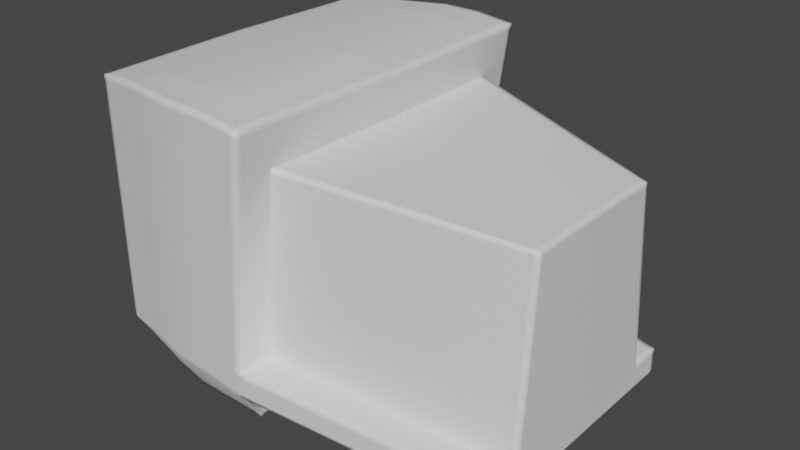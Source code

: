 # Source: robotv2.blend  (saved by Blender 3.6.11; exported with 4.5.12 LTS)
import bpy
from mathutils import Matrix  # noqa: F401  (used for matrix-valued properties, if any)

bpy.ops.wm.read_factory_settings(use_empty=True)
scene = bpy.context.scene
scene.name = 'Scene'

# ---- collections
col_collection = bpy.data.collections.new('Collection'); scene.collection.children.link(col_collection)

# ---- materials (node trees are filled in below, after node groups)
mat_plastic = bpy.data.materials.new('plastic')
mat_plastic.alpha_threshold = 0.0
mat_plastic.use_transparent_shadow = False
mat_plastic.roughness = 0.5
mat_plastic.line_color = (0.0, 0.0, 0.0, 1.0)
mat_screen = bpy.data.materials.new('screen')
mat_screen.use_transparent_shadow = False

# ---- material node trees
mat_plastic.use_nodes = True; mat_plastic.node_tree.nodes.clear()
_N = mat_plastic.node_tree.nodes; _L = mat_plastic.node_tree.links
n0 = _N.new('ShaderNodeOutputMaterial'); n0.name = 'Material Output'; n0.location = (300, 300)
n1 = _N.new('ShaderNodeBsdfPrincipled'); n1.name = 'Principled BSDF'; n1.location = (10, 300)
n1.distribution = 'GGX'
n1.subsurface_method = 'RANDOM_WALK_SKIN'
n1.inputs[3].default_value = 1.45
n1.inputs[27].default_value = (0.0, 0.0, 0.0, 1.0)
n1.inputs[28].default_value = 1.0
_L.new(n1.outputs[0], n0.inputs[0])
n0.is_active_output = True
mat_screen.use_nodes = True; mat_screen.node_tree.nodes.clear()
_N = mat_screen.node_tree.nodes; _L = mat_screen.node_tree.links
n0 = _N.new('ShaderNodeBsdfPrincipled'); n0.name = 'Principled BSDF'; n0.location = (10, 300)
n0.distribution = 'GGX'
n0.subsurface_method = 'RANDOM_WALK_SKIN'
n0.inputs[3].default_value = 1.45
n0.inputs[27].default_value = (0.0, 0.0, 0.0, 1.0)
n0.inputs[28].default_value = 1.0
n1 = _N.new('ShaderNodeOutputMaterial'); n1.name = 'Material Output'; n1.location = (300, 300)
_L.new(n0.outputs[0], n1.inputs[0])
n1.is_active_output = True

# ---- world
world_world = bpy.data.worlds.new('World'); scene.world = world_world
world_world.use_nodes = True; world_world.node_tree.nodes.clear()
_N = world_world.node_tree.nodes; _L = world_world.node_tree.links
n0 = _N.new('ShaderNodeOutputWorld'); n0.name = 'World Output'; n0.location = (300, 300)
n1 = _N.new('ShaderNodeBackground'); n1.name = 'Background'; n1.location = (10, 300)
n1.inputs[0].default_value = (0.05088, 0.05088, 0.05088, 1.0)
_L.new(n1.outputs[0], n0.inputs[0])
n0.is_active_output = True
world_world.color = (0.05088, 0.05088, 0.05088)
world_world.use_sun_shadow = False
world_world.sun_shadow_jitter_overblur = 0.0

# ---- meshes
me_cube = bpy.data.meshes.new('Cube')
me_cube.from_pydata([(-0.7496, -1.775, 1.808), (-1.05, -1.679, -0.7248), (-1.877, -1.536, 1.715), (-1.877, -1.521, -0.7018), (-1.877, 0.0003027, -0.7044), (-0.7155, 0.0004724, 1.841), (-1.877, -0.0003614, 1.735), (-1.091, -0.5465, -1.194), (0.0211, -1.783, 1.755), (-0.2797, -1.687, -0.7994), (0.05522, 0.0004886, 1.755), (-0.2797, -0.0002119, -0.8165), (-0.3305, -0.001006, 1.825), (-1.877, -0.5912, -0.4473), (-0.3647, -1.779, 1.803), (-0.6655, -1.683, -0.7513), (-1.877, -1.533, 1.3), (-0.8011, -1.759, 1.371), (2.098, -0.3843, 1.08), (-1.877, -0.0003614, 1.31), (-0.03045, -1.766, 1.318), (-0.002177, 0.0001211, 1.318), (-0.4162, -1.763, 1.366), (-0.01315, -0.6868, 1.318), (2.105, -1.28, -1.062), (2.105, -7.914e-05, -1.062), (2.109, 0.000191, 1.087), (-1.021, -1.689, -0.478), (2.105, -0.4581, -1.062), (-1.877, 0.0004327, -0.4501), (-0.2507, -1.696, -0.5526), (-1.877, -0.5957, 1.314), (-0.3438, -0.6918, 1.803), (-1.877, -1.523, -0.4684), (-0.6364, -1.692, -0.5046), (2.095, -1.29, -0.8157), (2.099, -7.914e-05, -0.8157), (-1.454, -1.626, 1.766), (-1.567, -1.581, -0.7024), (-1.567, -4.73e-05, -0.6939), (-1.441, -0.0003614, 1.779), (-1.474, -1.618, 1.343), (-1.556, -1.585, -0.464), (-1.608, -1.31, -1.194), (-1.091, -1.408, -1.194), (-1.091, 0.0008324, -1.194), (-0.3205, -1.416, -1.194), (-0.3205, -0.0002303, -1.194), (-0.7063, -0.000633, -1.194), (-0.7063, -1.412, -1.194), (-1.608, 0.0008324, -1.194), (-1.877, -1.211, -0.6952), (-0.7426, -1.413, 1.827), (-1.877, -1.222, 1.719), (0.02809, -1.42, 1.755), (-0.2797, -1.344, -0.7994), (-0.3577, -1.417, 1.803), (-0.02466, -1.407, 1.318), (-1.877, -1.22, 1.305), (2.105, -0.9375, -1.062), (2.086, -0.7865, 1.054), (2.096, -0.9449, -0.8157), (-1.877, -1.212, -0.4621), (-1.567, -1.258, -0.7051), (-1.452, -1.294, 1.768), (-1.091, -1.121, -1.194), (-0.3205, -1.128, -1.194), (-0.7063, -1.125, -1.194), (-1.608, -1.042, -1.194), (-1.49, -0.0003614, 1.349), (-1.49, -0.0003878, -0.4507), (-1.49, -1.22, 1.322), (-1.49, -1.212, -0.4451), (-0.2522, -1.354, -0.526), (-1.877, -1.534, 1.36), (-0.4088, -1.765, 1.429), (-0.7937, -1.761, 1.434), (0.04198, -0.693, 1.755), (-1.877, -0.0003614, 1.37), (-0.023, -1.769, 1.381), (0.006114, 0.0003379, 1.381), (-0.7287, -0.6891, 1.835), (-1.471, -1.619, 1.404), (-0.01704, -1.409, 1.381), (-1.877, -1.221, 1.365), (-1.027, -1.687, -0.5279), (-0.2797, -0.6561, -0.7994), (-1.877, 0.0004327, -0.497), (-0.2566, -1.694, -0.6025), (-1.877, -0.5966, 1.727), (-0.2415, -1.682, -0.7715), (2.097, -1.288, -0.8655), (2.1, -7.914e-05, -0.8655), (-1.877, -1.522, -0.5155), (-0.6423, -1.691, -0.5544), (-1.558, -1.584, -0.5121), (-1.877, -1.212, -0.5091), (2.098, -0.9434, -0.8655), (-1.792, -1.247, -0.4588), (-1.803, -1.256, 1.308), (-1.848, 9.222e-05, -0.4468), (-1.803, -0.0003269, 1.314), (-1.877, -1.256, -0.6962), (-0.7436, -1.465, 1.816), (0.02707, -1.473, 1.755), (-0.0255, -1.459, 1.318), (2.096, -0.995, -0.8157), (-1.567, -1.305, -0.705), (-1.452, -1.342, 1.768), (-0.7063, -1.166, -1.194), (-1.608, -1.081, -1.194), (-1.877, -1.268, 1.718), (-0.2797, -1.394, -0.7994), (-0.3587, -1.469, 1.803), (-1.877, -1.266, 1.304), (2.105, -0.9873, -1.062), (-1.877, -1.257, -0.463), (-1.091, -1.163, -1.194), (-0.3205, -1.17, -1.194), (-0.2519, -1.403, -0.5299), (-1.877, -1.266, 1.364), (-0.01791, -1.461, 1.381), (-1.877, -1.257, -0.5101), (2.098, -0.9934, -0.8655), (-1.877, -1.47, -0.7007), (-0.7484, -1.716, 1.808), (0.02225, -1.723, 1.755), (-0.0295, -1.707, 1.318), (2.095, -1.233, -0.8157), (-1.567, -1.528, -0.7017), (-1.454, -1.571, 1.766), (-0.7063, -1.365, -1.194), (-1.608, -1.266, -1.194), (-0.02202, -1.71, 1.381), (2.097, -1.231, -0.8655), (-1.877, -1.484, 1.715), (-0.2797, -1.631, -0.7994), (-0.3635, -1.719, 1.803), (-1.877, -1.482, 1.301), (2.105, -1.224, -1.062), (-1.877, -1.472, -0.4673), (-1.091, -1.361, -1.194), (-0.3205, -1.369, -1.194), (-0.2509, -1.64, -0.5483), (-1.877, -1.482, 1.361), (-1.877, -1.471, -0.5145), (-1.877, -1.535, 1.658), (-0.3716, -1.777, 1.744), (-0.7566, -1.773, 1.749), (-1.877, -0.5907, -0.7027), (-1.877, -0.0003614, 1.679), (0.01412, -1.781, 1.696), (0.04745, 0.000486, 1.696), (2.044, -0.3921, 1.087), (-1.457, -1.625, 1.709), (0.02095, -1.419, 1.696), (-1.877, -1.222, 1.663), (-1.877, -1.268, 1.662), (0.01996, -1.471, 1.696), (-1.877, -1.484, 1.659), (0.01525, -1.721, 1.696), (-1.826, -1.547, 1.721), (-1.839, 0.0003027, -0.7059), (-1.828, -1.544, 1.306), (-1.838, -1.53, -0.4679), (-1.839, -1.528, -0.7018), (-1.824, -0.0003614, 1.74), (-1.839, -1.217, -0.6956), (-1.826, -1.231, 1.725), (-1.828, -1.544, 1.366), (-1.838, -1.53, -0.5151), (-1.839, -1.262, -0.6965), (-1.826, -1.277, 1.724), (-1.839, -1.477, -0.7008), (-1.826, -1.495, 1.721), (-1.826, -1.546, 1.665), (-0.01238, 0.0004855, 1.764), (-0.0465, -1.782, 1.764), (-0.3473, -1.686, -0.791), (0.000416, -1.397, 1.268), (-0.09804, -1.766, 1.326), (-0.02562, -0.6927, 1.764), (0.006956, -1.336, 1.314), (-0.3183, -1.696, -0.5442), (-0.3881, -1.415, -1.194), (-0.3881, -0.0002434, -1.194), (-0.3881, -1.128, -1.194), (-0.03951, -1.42, 1.764), (-0.0906, -1.768, 1.389), (-1.877, -0.5965, 1.671), (-0.2452, -1.279, -0.8032), (-0.3241, -1.694, -0.594), (-0.3881, -1.17, -1.194), (-0.04053, -1.472, 1.764), (-0.3881, -1.368, -1.194), (-0.04535, -1.723, 1.764), (-0.05347, -1.78, 1.704), (-1.877, -0.5911, -0.4943), (2.045, -0.0001115, -1.056), (2.045, -1.291, -1.056), (2.055, -3.108e-05, 1.094), (-0.2169, -1.634, -0.5521), (2.036, -1.3, -0.809), (2.033, -0.8022, 1.061), (2.045, -0.9478, -1.056), (2.037, -0.9552, -0.8083), (-0.2452, -1.625, -0.8032), (2.038, -1.298, -0.8588), (2.036, -1.005, -0.8084), (2.045, -0.9976, -1.056), (2.045, -1.234, -1.056), (2.036, -1.243, -0.8089), (-1.877, -1.168, 1.719), (-0.2797, -1.284, -0.7994), (-0.3565, -1.353, 1.803), (-1.877, -1.166, 1.306), (2.105, -0.8968, -1.062), (-1.877, -1.158, -0.461), (-1.091, -1.071, -1.194), (-0.3205, -1.078, -1.194), (-1.877, -1.157, -0.6979), (-0.7414, -1.35, 1.83), (0.0293, -1.357, 1.755), (-0.02365, -1.345, 1.318), (2.087, -0.7526, 1.054), (2.096, -0.9039, -0.8157), (-1.567, -1.202, -0.7051), (-1.451, -1.236, 1.769), (-0.7063, -1.075, -1.194), (-1.608, -0.9957, -1.194), (-1.49, -1.166, 1.323), (-1.49, -1.158, -0.444), (-0.016, -1.347, 1.381), (-1.877, -1.166, 1.366), (2.098, -0.9025, -0.8655), (-1.877, -1.158, -0.508), (-1.803, -1.201, 1.309), (-1.792, -1.193, -0.4577), (0.02213, -1.356, 1.696), (-1.877, -1.167, 1.664), (-1.825, -1.176, 1.725), (-1.839, -1.162, -0.6983), (-0.03829, -1.357, 1.764), (-0.3881, -1.078, -1.194), (2.034, -0.7676, 1.061), (2.045, -0.9066, -1.056), (-1.877, -1.533, 1.257), (-0.4216, -1.761, 1.319), (-0.8066, -1.757, 1.324), (-1.877, -0.5958, 1.374), (-1.49, -0.0003614, 1.299), (-0.03589, -1.765, 1.271), (-1.49, -0.5916, -0.4473), (-1.49, -0.5957, 1.331), (2.109, -0.000221, 1.041), (-1.476, -1.617, 1.298), (2.087, -0.7904, 1.008), (-1.877, -1.22, 1.261), (-1.49, -1.22, 1.278), (-0.03028, -1.406, 1.272), (-1.803, -1.256, 1.265), (-0.03109, -1.458, 1.272), (-1.877, -1.266, 1.261), (-1.877, -1.482, 1.258), (-0.03496, -1.706, 1.271), (-1.828, -1.543, 1.262), (-0.1035, -1.764, 1.28), (-0.3205, -0.5509, -1.194), (2.033, -0.806, 1.015), (2.055, -0.0002158, 1.067), (2.088, -0.7563, 1.008), (-1.49, -1.166, 1.279), (-1.088, -1.431, -1.119), (-1.604, -1.333, -1.118), (-0.3171, -1.439, -1.147), (-0.3171, -0.0002287, -1.147), (-1.604, 0.0008018, -1.098), (-0.7028, -1.435, -1.128), (-0.2452, -1.388, -0.8032), (-0.2179, -1.397, -0.534), (-0.3171, -1.147, -1.147), (-1.604, -1.061, -1.114), (-1.604, -1.1, -1.114), (-0.3171, -1.189, -1.147), (-1.604, -1.288, -1.117), (-0.3171, -1.391, -1.147), (-0.3847, -1.438, -1.138), (-0.2452, -1.681, -0.8032), (-0.3171, -1.096, -1.147), (-1.604, -1.013, -1.113), (-1.498, -1.594, -0.7025), (-1.344, -0.0003614, 1.788), (-1.36, -1.646, 1.777), (-0.2224, -1.688, -0.6063), (-1.384, -1.637, 1.352), (-1.485, -1.599, -0.463), (-1.539, -1.323, -1.194), (-1.539, 0.0008324, -1.194), (-1.539, -1.053, -1.194), (-1.357, -1.31, 1.78), (-1.38, -1.638, 1.414), (-1.487, -1.598, -0.5113), (-1.539, -1.092, -1.194), (-1.357, -1.358, 1.779), (-1.539, -1.278, -1.194), (-1.359, -1.59, 1.778), (-1.363, -1.644, 1.72), (-1.356, -1.251, 1.78), (-1.539, -1.006, -1.194), (-1.386, -1.636, 1.308), (-0.2452, -1.338, -0.8032), (-1.535, -1.346, -1.118), (-1.047, -1.681, -0.6931), (0.005949, -1.398, 1.314), (-1.877, 0.0003027, -0.682), (-0.276, -1.688, -0.7677), (-0.2167, -1.69, -0.5565), (-0.2452, -0.0002105, -0.8032), (2.104, -1.282, -1.031), (2.105, -7.914e-05, -1.031), (-1.566, -1.581, -0.6717), (-1.877, -1.211, -0.6653), (2.104, -0.9385, -1.031), (-1.877, -1.521, -0.6718), (-0.6618, -1.684, -0.7196), (2.104, -0.9883, -1.031), (-1.877, -1.256, -0.6662), (-1.877, -1.47, -0.6707), (2.104, -1.225, -1.031), (-1.839, -1.529, -0.6718), (-0.2181, -1.348, -0.5302), (-0.3436, -1.687, -0.7593), (0.02843, 0.0001188, 1.294), (2.044, -1.292, -1.024), (-1.877, -1.157, -0.668), (2.104, -0.8977, -1.031), (-1.496, -1.594, -0.6717), (2.097, -0.4617, -0.8157), (-1.567, -0.6138, -0.7018), (-1.446, -0.6315, 1.774), (-0.7063, -0.5492, -1.194), (-1.608, -0.5082, -1.194), (-0.005183, -0.6876, 1.381), (2.099, -0.461, -0.8655), (-1.803, -0.6137, 1.318), (-1.819, -0.6094, -0.444), (0.03452, -0.6922, 1.696), (-1.825, -0.6008, 1.733), (-1.839, -0.5935, -0.7036), (-0.3881, -0.5506, -1.194), (2.045, -0.4631, -1.056), (-1.49, -0.5956, 1.288), (2.098, -0.3864, 1.034), (-0.2452, -0.6533, -0.8032), (-0.3171, -0.5599, -1.147), (0.01746, -0.6824, 1.314), (-1.604, -0.5171, -1.106), (-1.539, -0.5133, -1.194), (-1.35, -0.6392, 1.784), (2.104, -0.4586, -1.031), (-1.877, -0.5908, -0.6764)], [], [(174, 135, 2, 161), (175, 161, 2, 146), (356, 276, 50, 341), (12, 32, 181, 176), (189, 89, 6, 150), (160, 126, 8, 151), (195, 177, 8, 126), (331, 178, 9, 315), (285, 274, 46, 142), (311, 273, 43, 296), (312, 1, 15, 324), (125, 0, 14, 137), (4, 162, 348, 149), (40, 166, 347, 339), (76, 17, 22, 75), (188, 180, 20, 79), (350, 198, 25, 28), (271, 258, 71, 230), (80, 152, 346, 342), (265, 163, 16, 246), (333, 199, 24, 318), (269, 200, 26, 254), (250, 351, 253, 69), (134, 128, 35, 91), (170, 164, 33, 93), (70, 252, 351, 250), (197, 13, 29, 87), (36, 254, 352, 337), (248, 27, 34, 247), (266, 183, 30, 251), (301, 295, 42, 95), (309, 294, 41, 255), (173, 129, 38, 165), (306, 292, 37, 154), (305, 130, 37, 292), (304, 141, 44, 296), (349, 185, 47, 267), (7, 45, 48, 340), (277, 272, 44, 49), (88, 315, 90, 293), (286, 277, 49, 184), (11, 86, 354, 275), (226, 338, 356, 289), (117, 65, 67, 109), (192, 186, 66, 118), (308, 218, 65, 298), (307, 227, 64, 299), (241, 226, 63, 167), (122, 116, 62, 96), (234, 225, 61, 97), (244, 203, 60, 224), (270, 224, 60, 256), (262, 114, 58, 257), (209, 204, 59, 115), (221, 52, 56, 214), (288, 280, 66, 219), (242, 187, 54, 222), (238, 222, 54, 155), (157, 111, 53, 156), (282, 281, 68, 110), (240, 212, 53, 168), (260, 99, 71, 258), (345, 100, 70, 252), (344, 101, 69, 253), (211, 202, 35, 128), (268, 205, 61, 256), (264, 251, 30, 143), (114, 120, 84, 58), (223, 232, 83, 57), (294, 300, 82, 41), (196, 188, 79, 151), (148, 76, 75, 147), (319, 92, 343, 359), (127, 133, 79, 20), (31, 249, 78, 19), (21, 80, 342, 23), (163, 169, 74, 16), (335, 234, 97, 322), (326, 122, 96, 321), (336, 301, 95, 320), (50, 297, 357, 341), (360, 197, 87, 314), (5, 291, 358, 81), (329, 170, 93, 323), (328, 134, 91, 318), (25, 319, 359, 28), (202, 207, 91, 35), (27, 85, 94, 34), (183, 191, 88, 30), (31, 19, 101, 344), (13, 29, 100, 345), (257, 58, 99, 260), (322, 97, 123, 325), (327, 145, 122, 326), (57, 83, 121, 105), (138, 144, 120, 114), (259, 261, 119, 73), (205, 208, 106, 61), (284, 282, 110, 132), (159, 135, 111, 157), (210, 209, 115, 139), (263, 138, 114, 262), (145, 140, 116, 122), (194, 192, 118, 142), (141, 117, 109, 131), (298, 65, 117, 302), (299, 64, 108, 303), (167, 63, 107, 171), (97, 61, 106, 123), (52, 103, 113, 56), (280, 283, 118, 66), (187, 193, 104, 54), (155, 54, 104, 158), (168, 53, 111, 172), (44, 141, 131, 49), (184, 194, 142, 46), (93, 33, 140, 145), (246, 16, 138, 263), (199, 210, 139, 24), (146, 2, 135, 159), (273, 284, 132, 43), (16, 74, 144, 138), (323, 93, 145, 327), (325, 123, 134, 328), (105, 121, 133, 127), (261, 264, 143, 119), (208, 211, 128, 106), (302, 117, 141, 304), (303, 108, 130, 305), (171, 107, 129, 173), (123, 106, 128, 134), (103, 125, 137, 113), (283, 285, 142, 118), (193, 195, 126, 104), (158, 104, 126, 160), (172, 111, 135, 174), (121, 158, 160, 133), (74, 146, 159, 144), (83, 155, 158, 121), (144, 159, 157, 120), (0, 148, 147, 14), (177, 196, 151, 8), (120, 157, 156, 84), (232, 238, 155, 83), (300, 306, 154, 82), (166, 6, 89, 347), (133, 160, 151, 79), (249, 189, 150, 78), (152, 10, 77, 346), (169, 175, 146, 74), (82, 154, 175, 169), (108, 172, 174, 130), (102, 171, 173, 124), (64, 168, 172, 108), (51, 167, 171, 102), (320, 95, 170, 329), (41, 82, 169, 163), (227, 240, 168, 64), (220, 241, 167, 51), (124, 173, 165, 3), (95, 42, 164, 170), (255, 41, 163, 265), (154, 37, 161, 175), (130, 174, 161, 37), (176, 181, 77, 10), (14, 147, 196, 177), (113, 137, 195, 193), (49, 131, 194, 184), (56, 113, 193, 187), (131, 109, 192, 194), (34, 94, 191, 183), (213, 86, 353, 190), (275, 354, 267, 47), (147, 75, 188, 196), (214, 56, 187, 242), (109, 67, 186, 192), (274, 286, 184, 46), (21, 23, 355, 332), (340, 48, 185, 349), (247, 34, 183, 266), (220, 334, 360, 149), (5, 81, 32, 12), (75, 22, 180, 188), (324, 15, 178, 331), (137, 14, 177, 195), (254, 26, 18, 352), (279, 201, 211, 208), (287, 206, 210, 199), (206, 278, 209, 210), (330, 279, 208, 205), (316, 293, 207, 202), (119, 143, 201, 279), (179, 330, 205, 268), (201, 316, 202, 211), (278, 310, 204, 209), (182, 313, 203, 244), (9, 136, 206, 287), (200, 153, 18, 26), (90, 287, 199, 333), (353, 317, 198, 350), (310, 190, 245, 204), (355, 182, 244, 153), (67, 228, 243, 186), (32, 214, 242, 181), (149, 348, 241, 220), (339, 347, 240, 227), (84, 156, 239, 233), (342, 346, 238, 232), (62, 217, 237, 98), (58, 215, 236, 99), (321, 96, 235, 334), (359, 343, 234, 335), (58, 84, 233, 215), (23, 342, 232, 223), (99, 236, 230, 71), (98, 237, 231, 72), (347, 89, 212, 240), (346, 77, 222, 238), (181, 242, 222, 77), (354, 288, 219, 267), (81, 221, 214, 32), (352, 18, 224, 270), (153, 244, 224, 18), (343, 337, 225, 234), (348, 338, 226, 241), (358, 339, 227, 307), (357, 7, 218, 308), (65, 218, 228, 67), (186, 243, 219, 66), (96, 62, 217, 235), (351, 271, 230, 253), (204, 245, 216, 59), (156, 53, 212, 239), (281, 289, 229, 68), (252, 231, 271, 351), (337, 352, 270, 225), (92, 36, 337, 343), (313, 179, 268, 203), (162, 39, 338, 348), (22, 247, 266, 180), (42, 255, 265, 164), (105, 127, 264, 261), (33, 246, 263, 140), (140, 263, 262, 116), (57, 105, 261, 259), (62, 257, 260, 98), (127, 20, 251, 264), (203, 268, 256, 60), (98, 260, 258, 72), (116, 262, 257, 62), (225, 270, 256, 61), (295, 309, 255, 42), (180, 266, 251, 20), (17, 248, 247, 22), (136, 112, 278, 206), (164, 265, 246, 33), (291, 40, 339, 358), (231, 72, 258, 271), (297, 45, 7, 357), (63, 226, 289, 281), (86, 213, 288, 354), (73, 119, 279, 330), (9, 178, 286, 274), (112, 136, 285, 283), (38, 129, 284, 273), (55, 112, 283, 280), (129, 107, 282, 284), (107, 63, 281, 282), (213, 55, 280, 288), (30, 88, 293, 316), (259, 73, 330, 179), (178, 15, 277, 286), (143, 30, 316, 201), (15, 1, 272, 277), (290, 38, 273, 311), (136, 9, 274, 285), (338, 39, 276, 356), (1, 290, 311, 272), (112, 55, 310, 278), (27, 248, 309, 295), (341, 357, 308, 229), (81, 358, 307, 221), (76, 148, 306, 300), (103, 303, 305, 125), (110, 302, 304, 132), (52, 299, 303, 103), (68, 298, 302, 110), (312, 85, 301, 336), (17, 76, 300, 294), (221, 307, 299, 52), (229, 308, 298, 68), (223, 57, 313, 182), (132, 304, 296, 43), (125, 305, 292, 0), (148, 0, 292, 306), (248, 17, 294, 309), (85, 27, 295, 301), (272, 311, 296, 44), (1, 312, 336, 290), (28, 359, 335, 216), (51, 321, 334, 220), (293, 90, 333, 207), (315, 9, 287, 90), (94, 324, 331, 191), (86, 11, 317, 353), (38, 320, 329, 165), (115, 325, 328, 139), (3, 323, 327, 124), (124, 327, 326, 102), (59, 322, 325, 115), (55, 213, 190, 310), (139, 328, 318, 24), (165, 329, 323, 3), (23, 223, 182, 355), (149, 360, 314, 4), (57, 259, 179, 313), (290, 336, 320, 38), (102, 326, 321, 51), (216, 335, 322, 59), (207, 333, 318, 91), (85, 312, 324, 94), (191, 331, 315, 88), (332, 355, 153, 200), (190, 353, 350, 245), (228, 340, 349, 243), (233, 239, 189, 249), (217, 13, 345, 237), (215, 31, 344, 236), (334, 235, 197, 360), (215, 233, 249, 31), (236, 344, 253, 230), (237, 345, 252, 231), (218, 7, 340, 228), (243, 349, 267, 219), (235, 217, 13, 197), (245, 350, 28, 216), (239, 212, 89, 189), (289, 356, 341, 229)])
me_cube.polygons.foreach_set('use_smooth', [1, 1, 1, 1, 1, 1, 1, 1, 1, 1, 1, 1, 1, 1, 1, 1, 1, 0, 1, 1, 1, 1, 0, 1, 1, 0, 1, 1, 1, 1, 1, 1, 1, 1, 1, 1, 1, 1, 1, 1, 1, 1, 1, 1, 1, 1, 1, 1, 1, 1, 1, 1, 1, 1, 1, 1, 1, 1, 1, 1, 1, 1, 1, 1, 1, 1, 1, 1, 1, 1, 1, 1, 1, 1, 1, 1, 1, 1, 1, 1, 1, 1, 1, 1, 1, 1, 1, 1, 1, 1, 1, 1, 1, 1, 1, 1, 1, 1, 1, 1, 1, 1, 1, 1, 1, 1, 1, 1, 1, 1, 1, 1, 1, 1, 1, 1, 1, 1, 1, 1, 1, 1, 1, 1, 1, 1, 1, 1, 1, 1, 1, 1, 1, 1, 1, 1, 1, 1, 1, 1, 1, 1, 1, 1, 1, 1, 1, 1, 1, 1, 1, 1, 1, 1, 1, 1, 1, 1, 1, 1, 1, 1, 1, 1, 1, 1, 1, 1, 1, 1, 1, 1, 1, 1, 1, 1, 1, 1, 1, 1, 1, 1, 1, 1, 1, 1, 1, 1, 1, 1, 1, 1, 1, 1, 1, 1, 1, 1, 1, 1, 1, 1, 1, 1, 1, 1, 1, 1, 1, 1, 1, 1, 1, 1, 1, 1, 1, 1, 1, 1, 1, 1, 1, 1, 1, 1, 1, 1, 1, 1, 0, 1, 1, 1, 0, 1, 1, 1, 1, 1, 1, 1, 1, 1, 1, 1, 1, 1, 1, 1, 1, 1, 1, 1, 1, 1, 1, 0, 1, 1, 1, 1, 1, 1, 1, 1, 1, 1, 1, 1, 1, 1, 1, 1, 1, 1, 1, 1, 1, 1, 1, 1, 1, 1, 1, 1, 1, 1, 1, 1, 1, 1, 1, 1, 1, 1, 1, 1, 1, 1, 1, 1, 1, 1, 1, 1, 1, 1, 1, 1, 1, 1, 1, 1, 1, 1, 1, 1, 1, 1, 1, 1, 1, 1, 1, 1, 1, 1, 1, 1, 1, 1, 1, 1, 1, 1, 1, 1])
me_cube.polygons.foreach_set('material_index', [0, 0, 0, 0, 0, 0, 0, 0, 0, 0, 0, 0, 0, 0, 0, 0, 0, 1, 0, 0, 0, 0, 1, 0, 0, 1, 0, 0, 0, 0, 0, 0, 0, 0, 0, 0, 0, 0, 0, 0, 0, 0, 0, 0, 0, 0, 0, 0, 0, 0, 0, 0, 0, 0, 0, 0, 0, 0, 0, 0, 0, 0, 0, 0, 0, 0, 0, 0, 0, 0, 0, 0, 0, 0, 0, 0, 0, 0, 0, 0, 0, 0, 0, 0, 0, 0, 0, 0, 0, 0, 0, 0, 0, 0, 0, 0, 0, 0, 0, 0, 0, 0, 0, 0, 0, 0, 0, 0, 0, 0, 0, 0, 0, 0, 0, 0, 0, 0, 0, 0, 0, 0, 0, 0, 0, 0, 0, 0, 0, 0, 0, 0, 0, 0, 0, 0, 0, 0, 0, 0, 0, 0, 0, 0, 0, 0, 0, 0, 0, 0, 0, 0, 0, 0, 0, 0, 0, 0, 0, 0, 0, 0, 0, 0, 0, 0, 0, 0, 0, 0, 0, 0, 0, 0, 0, 0, 0, 0, 0, 0, 0, 0, 0, 0, 0, 0, 0, 0, 0, 0, 0, 0, 0, 0, 0, 0, 0, 0, 0, 0, 0, 0, 0, 0, 0, 0, 0, 0, 0, 0, 0, 0, 0, 0, 0, 0, 0, 0, 0, 0, 0, 0, 0, 0, 0, 0, 0, 0, 0, 0, 1, 0, 0, 0, 1, 0, 0, 0, 0, 0, 0, 0, 0, 0, 0, 0, 0, 0, 0, 0, 0, 0, 0, 0, 0, 0, 0, 1, 0, 0, 0, 0, 0, 0, 0, 0, 0, 0, 0, 0, 0, 0, 0, 0, 0, 0, 0, 0, 0, 0, 0, 0, 0, 0, 0, 0, 0, 0, 0, 0, 0, 0, 0, 0, 0, 0, 0, 0, 0, 0, 0, 0, 0, 0, 0, 0, 0, 0, 0, 0, 0, 0, 0, 0, 0, 0, 0, 0, 0, 0, 0, 0, 0, 0, 0, 0, 0, 0, 0, 0, 0, 0, 0, 0, 0, 0, 0, 0])
_k = set([(21, 23), (23, 223), (38, 129), (39, 338), (57, 223), (57, 259), (61, 205), (63, 107), (63, 226), (73, 259), (73, 330), (107, 129), (205, 330), (226, 338)])
me_cube.attributes.new('sharp_edge', 'BOOLEAN', 'EDGE').data.foreach_set('value', [ (min(e.vertices), max(e.vertices)) in _k for e in me_cube.edges])
_uv = me_cube.uv_layers.new(name='UVMap')
_uv.uv.foreach_set('vector', [0.716, 0.219, 0.7094, 0.2203, 0.7094, 0.2136, 0.716, 0.2122, 0.3782, 0.4923, 0.3855, 0.492, 0.3849, 0.4987, 0.3777, 0.499, 0.7762, 0.6343, 0.7092, 0.635, 0.7092, 0.6226, 0.7751, 0.6229, 0.9088, 0.413, 0.9074, 0.3235, 0.9487, 0.3234, 0.9503, 0.4131, 0.4005, 0.07729, 0.3933, 0.07731, 0.3923, 0.0001028, 0.3995, 0.0001028, 0.4637, 0.5189, 0.4637, 0.5112, 0.4714, 0.5109, 0.4714, 0.5186, 0.9463, 0.19, 0.9462, 0.1823, 0.955, 0.1822, 0.9551, 0.1899, 0.05773, 0.3119, 0.05365, 0.3125, 0.05221, 0.3039, 0.05629, 0.3032, 0.7473, 0.5773, 0.7411, 0.5773, 0.7441, 0.5712, 0.7502, 0.5712, 0.01593, 0.4701, 0.01625, 0.4792, 0.006314, 0.4802, 0.006014, 0.4711, 0.06997, 0.4024, 0.06589, 0.4031, 0.06044, 0.3535, 0.06453, 0.3528, 0.8552, 0.1908, 0.855, 0.1831, 0.9049, 0.1827, 0.905, 0.1904, 0.709, 0.7275, 0.709, 0.7226, 0.7859, 0.7227, 0.7855, 0.7275, 0.7652, 0.4127, 0.7158, 0.4125, 0.7159, 0.3347, 0.7647, 0.3309, 0.344, 0.3585, 0.3359, 0.3598, 0.3332, 0.3101, 0.3414, 0.3088, 0.3346, 0.2679, 0.3264, 0.2692, 0.325, 0.2605, 0.3331, 0.2592, 0.6939, 0.2589, 0.6939, 0.199, 0.7017, 0.199, 0.7017, 0.2583, 0.04581, 0.03878, 0.001543, 0.03924, 0.001374, 0.01499, 0.04565, 0.01454, 0.2424, 0.5679, 0.2409, 0.5269, 0.3305, 0.5237, 0.3315, 0.5647, 0.3262, 0.4947, 0.3318, 0.4944, 0.3314, 0.5008, 0.3257, 0.501, 0.00887, 0.007675, 0.004761, 0.007691, 0.003529, -9.228e-09, 0.007639, 4.12e-09, 0.7094, 0.781, 0.709, 0.7776, 0.7159, 0.7776, 0.7167, 0.7835, 0.9927, 0.02791, 0.5091, 0.03407, 0.509, 0.00987, 0.9927, 0.0, 0.6308, 0.7634, 0.6311, 0.757, 0.6384, 0.757, 0.6382, 0.7634, 0.09642, 0.5049, 0.1025, 0.5047, 0.1026, 0.5097, 0.09653, 0.51, 0.9927, 1.0, 0.5123, 0.9981, 0.5091, 0.03407, 0.9927, 0.02791, 0.6809, 0.07659, 0.6749, 0.07661, 0.6752, 5.138e-10, 0.6813, 2.484e-10, 0.4714, 0.757, 0.4714, 0.5169, 0.5215, 0.5179, 0.5312, 0.757, 0.3299, 0.3608, 0.09768, 0.398, 0.09224, 0.3484, 0.3273, 0.311, 0.3205, 0.2701, 0.08544, 0.3075, 0.084, 0.2988, 0.319, 0.2614, 0.09539, 0.4591, 0.1016, 0.4585, 0.1018, 0.4678, 0.0956, 0.4683, 0.3302, 0.4366, 0.336, 0.436, 0.3351, 0.4479, 0.3294, 0.4484, 0.9003, 0.7227, 0.9068, 0.6874, 0.9137, 0.6874, 0.907, 0.7226, 0.3834, 0.4315, 0.3908, 0.4308, 0.3897, 0.4432, 0.3824, 0.4438, 0.7762, 0.2068, 0.764, 0.2093, 0.764, 0.2022, 0.7761, 0.1997, 0.008961, 0.9822, 0.06689, 0.9929, 0.06689, 0.999, 0.008961, 0.9879, 0.1579, 0.8879, 0.1579, 0.8167, 0.1667, 0.8167, 0.1667, 0.888, 0.06689, 0.8874, 0.06689, 0.8165, 0.1167, 0.8167, 0.1167, 0.8878, 0.01068, 0.362, 0.01389, 0.4117, 0.004077, 0.4127, 0.002041, 0.3629, 0.07758, 0.2998, 0.05629, 0.3032, 0.05558, 0.2988, 0.07688, 0.2955, 0.00767, 0.3209, 0.01068, 0.362, 0.002041, 0.3629, 0.0003576, 0.3218, 0.9274, 0.6202, 0.8425, 0.6225, 0.8549, 0.5773, 0.9274, 0.5773, 0.8646, 0.6867, 0.7885, 0.6868, 0.7762, 0.6343, 0.8405, 0.6337, 0.06689, 0.9672, 0.06689, 0.9618, 0.1167, 0.9623, 0.1167, 0.9677, 0.1579, 0.9681, 0.1579, 0.9627, 0.1667, 0.9628, 0.1667, 0.9682, 0.008961, 0.9469, 0.06689, 0.9553, 0.06689, 0.9618, 0.008961, 0.953, 0.7765, 0.2507, 0.7643, 0.2527, 0.7642, 0.2452, 0.7765, 0.2432, 0.8595, 0.7227, 0.8647, 0.6874, 0.8719, 0.6874, 0.8666, 0.7227, 0.683, 0.1628, 0.6769, 0.1628, 0.6768, 0.157, 0.6829, 0.157, 0.5883, 0.7634, 0.5885, 0.757, 0.5938, 0.757, 0.5936, 0.7634, 0.9763, 0.08275, 0.9762, 0.07826, 0.9832, 0.0803, 0.9833, 0.08469, 0.5694, 0.5212, 0.5689, 0.5153, 0.5733, 0.5153, 0.5738, 0.5212, 0.4537, 0.1639, 0.448, 0.164, 0.448, 0.1581, 0.4536, 0.158, 0.6939, 0.3281, 0.6939, 0.3217, 0.7017, 0.3203, 0.7017, 0.3268, 0.8559, 0.2383, 0.8558, 0.2301, 0.9057, 0.2297, 0.9058, 0.2378, 0.7855, 0.5773, 0.7789, 0.5773, 0.7813, 0.5712, 0.7878, 0.5712, 0.9472, 0.2374, 0.947, 0.2292, 0.9558, 0.2292, 0.956, 0.2373, 0.4164, 0.5206, 0.4163, 0.5129, 0.4245, 0.5126, 0.4245, 0.5203, 0.4017, 0.1642, 0.3945, 0.1642, 0.3944, 0.1583, 0.4016, 0.1583, 0.8517, 0.6336, 0.8466, 0.6336, 0.8443, 0.6232, 0.8493, 0.6233, 0.716, 0.2602, 0.7093, 0.2613, 0.7093, 0.2542, 0.716, 0.2531, 0.6487, 0.5183, 0.6487, 0.5127, 0.6883, 0.5109, 0.6883, 0.5166, 0.1741, 0.8955, 0.1705, 0.8166, 0.2168, 0.8166, 0.2168, 0.8932, 0.7884, 0.768, 0.709, 0.7679, 0.709, 0.7276, 0.7861, 0.7275, 0.6948, 0.4246, 0.6935, 0.4173, 0.7014, 0.4173, 0.7026, 0.4246, 0.007759, 0.7761, 0.2406, 0.8089, 0.2406, 0.8165, 0.007806, 0.783, 0.4637, 0.5742, 0.4714, 0.5739, 0.4714, 0.8115, 0.4641, 0.8112, 0.448, 0.164, 0.4403, 0.164, 0.4402, 0.1581, 0.448, 0.1581, 0.4168, 0.5699, 0.4167, 0.5617, 0.4248, 0.5614, 0.4249, 0.5696, 0.336, 0.436, 0.3439, 0.4353, 0.343, 0.4472, 0.3351, 0.4479, 0.3752, 0.2614, 0.3346, 0.2679, 0.3331, 0.2592, 0.3737, 0.2527, 0.3846, 0.3521, 0.344, 0.3585, 0.3414, 0.3088, 0.382, 0.3023, 0.4714, 0.7848, 0.4714, 0.7635, 0.5311, 0.7634, 0.5308, 0.7848, 0.4637, 0.5682, 0.4637, 0.56, 0.4714, 0.5597, 0.4714, 0.5679, 0.4468, 0.07719, 0.439, 0.07721, 0.4396, 0.0001028, 0.4473, 0.0001028, 0.2428, 0.5761, 0.2424, 0.5679, 0.3315, 0.5647, 0.3317, 0.573, 0.3318, 0.4944, 0.3396, 0.4941, 0.3391, 0.5005, 0.3314, 0.5008, 0.5877, 0.7847, 0.5883, 0.7634, 0.5936, 0.7634, 0.5929, 0.7847, 0.7032, 0.1627, 0.683, 0.1628, 0.6829, 0.157, 0.7031, 0.1569, 0.07468, 0.461, 0.09539, 0.4591, 0.0956, 0.4683, 0.07498, 0.4701, -4.901e-09, 0.8165, 0.008961, 0.8165, 0.008961, 0.8831, 6.074e-08, 0.8825, 0.7045, 0.07655, 0.6809, 0.07659, 0.6813, 2.484e-10, 0.7052, 1.683e-05, 0.859, 0.4131, 0.7778, 0.4127, 0.7771, 0.33, 0.8574, 0.3238, 0.07616, 0.5058, 0.09642, 0.5049, 0.09653, 0.51, 0.07632, 0.5108, 0.6301, 0.7847, 0.6308, 0.7634, 0.6382, 0.7634, 0.6374, 0.7847, 0.4714, 0.7889, 0.4714, 0.7848, 0.5308, 0.7848, 0.5307, 0.7888, 0.03676, 0.007563, 0.0303, 0.007589, 0.02907, -2.707e-09, 0.03553, -1.207e-08, 0.09768, 0.398, 0.09126, 0.3991, 0.08582, 0.3494, 0.09224, 0.3484, 0.08544, 0.3075, 0.07902, 0.3085, 0.07758, 0.2998, 0.084, 0.2988, 0.7861, 0.7776, 0.709, 0.7776, 0.709, 0.7679, 0.7884, 0.768, 0.1667, 0.8931, 0.1667, 0.8165, 0.1705, 0.8166, 0.1741, 0.8955, 0.6385, 0.5188, 0.6385, 0.5131, 0.6487, 0.5127, 0.6487, 0.5183, 0.5929, 0.7847, 0.5936, 0.7634, 0.6001, 0.7634, 0.5994, 0.7847, 0.7038, 0.1905, 0.6835, 0.1906, 0.683, 0.1628, 0.7032, 0.1627, 0.4249, 0.5696, 0.4248, 0.5614, 0.4316, 0.5611, 0.4317, 0.5694, 0.4485, 0.1919, 0.4407, 0.192, 0.4403, 0.164, 0.448, 0.164, 0.425, 0.5755, 0.4317, 0.5753, 0.4334, 0.8099, 0.4269, 0.8097, 0.7012, 0.4613, 0.7001, 0.4549, 0.7079, 0.4549, 0.709, 0.4613, 0.8761, 0.6333, 0.8517, 0.6336, 0.8493, 0.6233, 0.8732, 0.6234, 0.4021, 0.1922, 0.3949, 0.1922, 0.3945, 0.1642, 0.4017, 0.1642, 0.6939, 0.3588, 0.6939, 0.3281, 0.7017, 0.3268, 0.7017, 0.3574, 0.4541, 0.1919, 0.4485, 0.1919, 0.448, 0.164, 0.4537, 0.1639, 0.6835, 0.1906, 0.6774, 0.1906, 0.6769, 0.1628, 0.683, 0.1628, 0.1579, 0.9938, 0.1579, 0.9681, 0.1667, 0.9682, 0.1667, 0.9939, 0.06689, 0.9929, 0.06689, 0.9672, 0.1167, 0.9677, 0.1167, 0.9934, 0.008961, 0.953, 0.06689, 0.9618, 0.06689, 0.9672, 0.008961, 0.9581, 0.7765, 0.2432, 0.7642, 0.2452, 0.7642, 0.2389, 0.7764, 0.2369, 0.8666, 0.7227, 0.8719, 0.6874, 0.878, 0.6874, 0.8724, 0.7227, 0.5936, 0.7634, 0.5938, 0.757, 0.6003, 0.757, 0.6001, 0.7634, 0.8558, 0.2301, 0.8557, 0.2233, 0.9056, 0.2228, 0.9057, 0.2297, 0.7789, 0.5773, 0.7734, 0.5773, 0.7759, 0.5712, 0.7813, 0.5712, 0.947, 0.2292, 0.9469, 0.2224, 0.9557, 0.2223, 0.9558, 0.2292, 0.4245, 0.5203, 0.4245, 0.5126, 0.4313, 0.5124, 0.4313, 0.5201, 0.716, 0.2531, 0.7093, 0.2542, 0.7093, 0.2483, 0.716, 0.2472, 0.06689, 0.999, 0.06689, 0.9929, 0.1167, 0.9934, 0.1167, 0.9995, 0.1579, 0.9999, 0.1579, 0.9938, 0.1667, 0.9939, 0.1667, 1.0, 0.6837, 0.1972, 0.6776, 0.1972, 0.6774, 0.1906, 0.6835, 0.1906, 0.4542, 0.1986, 0.4486, 0.1986, 0.4485, 0.1919, 0.4541, 0.1919, 0.6939, 0.3661, 0.6939, 0.3588, 0.7017, 0.3574, 0.7017, 0.3647, 0.4022, 0.1989, 0.3949, 0.1989, 0.3949, 0.1922, 0.4021, 0.1922, 0.8819, 0.6333, 0.8761, 0.6333, 0.8732, 0.6234, 0.8789, 0.6234, 0.4486, 0.1986, 0.4408, 0.1986, 0.4407, 0.192, 0.4485, 0.1919, 0.7039, 0.1971, 0.6837, 0.1972, 0.6835, 0.1906, 0.7038, 0.1905, 0.5994, 0.7847, 0.6001, 0.7634, 0.6308, 0.7634, 0.6301, 0.7847, 0.4317, 0.5694, 0.4316, 0.5611, 0.4637, 0.56, 0.4637, 0.5682, 0.4317, 0.5753, 0.4637, 0.5742, 0.4641, 0.8112, 0.4334, 0.8099, 0.7001, 0.4549, 0.6948, 0.4246, 0.7026, 0.4246, 0.7079, 0.4549, 0.008961, 0.9581, 0.06689, 0.9672, 0.06689, 0.9929, 0.008961, 0.9822, 0.7764, 0.2369, 0.7642, 0.2389, 0.764, 0.2093, 0.7762, 0.2068, 0.8724, 0.7227, 0.878, 0.6874, 0.9068, 0.6874, 0.9003, 0.7227, 0.6001, 0.7634, 0.6003, 0.757, 0.6311, 0.757, 0.6308, 0.7634, 0.8557, 0.2233, 0.8552, 0.1908, 0.905, 0.1904, 0.9056, 0.2228, 0.7734, 0.5773, 0.7473, 0.5773, 0.7502, 0.5712, 0.7759, 0.5712, 0.9469, 0.2224, 0.9463, 0.19, 0.9551, 0.1899, 0.9557, 0.2223, 0.4313, 0.5201, 0.4313, 0.5124, 0.4637, 0.5112, 0.4637, 0.5189, 0.716, 0.2472, 0.7093, 0.2483, 0.7094, 0.2203, 0.716, 0.219, 0.4316, 0.5611, 0.4313, 0.5201, 0.4637, 0.5189, 0.4637, 0.56, 0.4408, 0.1986, 0.4022, 0.1989, 0.4021, 0.1922, 0.4407, 0.192, 0.4248, 0.5614, 0.4245, 0.5203, 0.4313, 0.5201, 0.4316, 0.5611, 0.4407, 0.192, 0.4021, 0.1922, 0.4017, 0.1642, 0.4403, 0.164, 0.3923, 0.3509, 0.3846, 0.3521, 0.382, 0.3023, 0.3896, 0.3011, 0.3828, 0.2602, 0.3752, 0.2614, 0.3737, 0.2527, 0.3814, 0.2515, 0.4403, 0.164, 0.4017, 0.1642, 0.4016, 0.1583, 0.4402, 0.1581, 0.4167, 0.5617, 0.4164, 0.5206, 0.4245, 0.5203, 0.4248, 0.5614, 0.3439, 0.4353, 0.3834, 0.4315, 0.3824, 0.4438, 0.343, 0.4472, 0.7158, 0.4125, 0.709, 0.4125, 0.7092, 0.3352, 0.7159, 0.3347, 0.4637, 0.56, 0.4637, 0.5189, 0.4714, 0.5186, 0.4714, 0.5597, 0.439, 0.07721, 0.4005, 0.07729, 0.3995, 0.0001028, 0.4396, 0.0001028, 0.2409, 0.5269, 0.2406, 0.5192, 0.3303, 0.516, 0.3305, 0.5237, 0.3396, 0.4941, 0.3782, 0.4923, 0.3777, 0.499, 0.3391, 0.5005, 0.343, 0.4472, 0.3824, 0.4438, 0.3782, 0.4923, 0.3396, 0.4941, 0.7642, 0.2389, 0.716, 0.2472, 0.716, 0.219, 0.764, 0.2093, 0.8717, 0.7275, 0.8724, 0.7227, 0.9003, 0.7227, 0.8994, 0.7275, 0.7642, 0.2452, 0.716, 0.2531, 0.716, 0.2472, 0.7642, 0.2389, 0.8658, 0.7275, 0.8666, 0.7227, 0.8724, 0.7227, 0.8717, 0.7275, 0.07498, 0.4701, 0.0956, 0.4683, 0.09642, 0.5049, 0.07616, 0.5058, 0.3351, 0.4479, 0.343, 0.4472, 0.3396, 0.4941, 0.3318, 0.4944, 0.7643, 0.2527, 0.716, 0.2602, 0.716, 0.2531, 0.7642, 0.2452, 0.8588, 0.7275, 0.8595, 0.7227, 0.8666, 0.7227, 0.8658, 0.7275, 0.8994, 0.7275, 0.9003, 0.7227, 0.907, 0.7226, 0.906, 0.7275, 0.0956, 0.4683, 0.1018, 0.4678, 0.1025, 0.5047, 0.09642, 0.5049, 0.3294, 0.4484, 0.3351, 0.4479, 0.3318, 0.4944, 0.3262, 0.4947, 0.3824, 0.4438, 0.3897, 0.4432, 0.3855, 0.492, 0.3782, 0.4923, 0.764, 0.2093, 0.716, 0.219, 0.716, 0.2122, 0.764, 0.2022, 0.9503, 0.4131, 0.9487, 0.3234, 0.9575, 0.3233, 0.959, 0.4131, 0.3896, 0.3011, 0.382, 0.3023, 0.3752, 0.2614, 0.3828, 0.2602, 0.9056, 0.2228, 0.905, 0.1904, 0.9463, 0.19, 0.9469, 0.2224, 0.1167, 0.9995, 0.1167, 0.9934, 0.1579, 0.9938, 0.1579, 0.9999, 0.9057, 0.2297, 0.9056, 0.2228, 0.9469, 0.2224, 0.947, 0.2292, 0.1167, 0.9934, 0.1167, 0.9677, 0.1579, 0.9681, 0.1579, 0.9938, 0.09224, 0.3484, 0.08582, 0.3494, 0.07902, 0.3085, 0.08544, 0.3075, 0.3923, 0.3652, 0.3923, 0.2839, 0.3968, 0.2835, 0.3968, 0.3645, 0.9274, 0.5773, 0.8549, 0.5773, 0.8561, 0.5711, 0.9274, 0.5711, 0.382, 0.3023, 0.3414, 0.3088, 0.3346, 0.2679, 0.3752, 0.2614, 0.9058, 0.2378, 0.9057, 0.2297, 0.947, 0.2292, 0.9472, 0.2374, 0.1167, 0.9677, 0.1167, 0.9623, 0.1579, 0.9627, 0.1579, 0.9681, 0.006227, 0.3122, 0.00767, 0.3209, 0.0003576, 0.3218, -2.352e-08, 0.3131, 0.7117, 0.1822, 0.7104, 0.09329, 0.7144, 0.09385, 0.7157, 0.1822, 0.1167, 0.8878, 0.1167, 0.8167, 0.1579, 0.8167, 0.1579, 0.8879, 0.3273, 0.311, 0.09224, 0.3484, 0.08544, 0.3075, 0.3205, 0.2701, 0.7073, 0.1498, 0.7034, 0.1499, 0.7045, 0.07655, 0.7079, 0.07654, 0.859, 0.4131, 0.8574, 0.3238, 0.9074, 0.3235, 0.9088, 0.413, 0.3414, 0.3088, 0.3332, 0.3101, 0.3264, 0.2692, 0.3346, 0.2679, 0.06453, 0.3528, 0.06044, 0.3535, 0.05365, 0.3125, 0.05773, 0.3119, 0.905, 0.1904, 0.9049, 0.1827, 0.9462, 0.1823, 0.9463, 0.19, 0.4714, 0.5169, 0.4714, 0.5109, 0.5212, 0.5119, 0.5215, 0.5179, 0.4029, 0.4549, 0.3979, 0.4247, 0.6948, 0.4246, 0.7001, 0.4549, 0.3968, 0.4166, 0.3968, 0.4093, 0.6939, 0.3588, 0.6939, 0.3661, 0.3968, 0.4093, 0.3968, 0.3786, 0.6939, 0.3281, 0.6939, 0.3588, 0.404, 0.4613, 0.4029, 0.4549, 0.7001, 0.4549, 0.7012, 0.4613, 0.0833, 0.2945, 0.07688, 0.2955, 0.0303, 0.007589, 0.03676, 0.007563, 0.3984, 0.4549, 0.3935, 0.4247, 0.3979, 0.4247, 0.4029, 0.4549, 0.005967, 0.5149, 0.2406, 0.5175, 0.2406, 0.8089, 0.007759, 0.7761, 0.3979, 0.4247, 0.3967, 0.4175, 0.6935, 0.4173, 0.6948, 0.4246, 0.3968, 0.3786, 0.3968, 0.3722, 0.6939, 0.3217, 0.6939, 0.3281, 0.7131, 0.009206, 0.713, 0.001164, 0.9762, 0.07826, 0.9763, 0.08275, 0.3923, 0.4173, 0.3923, 0.41, 0.3968, 0.4093, 0.3968, 0.4166, 0.9789, 0.1822, 0.9775, 0.1314, 0.9845, 0.1324, 0.9858, 0.1822, 0.05558, 0.2988, 0.0515, 0.2994, 0.004761, 0.007691, 0.00887, 0.007675, 0.3968, 0.2835, 0.3968, 0.1989, 0.6939, 0.199, 0.6939, 0.2589, 0.3968, 0.3722, 0.3968, 0.3645, 0.6939, 0.3163, 0.6939, 0.3217, 0.7144, 0.09385, 0.7131, 0.009206, 0.9763, 0.08275, 0.9775, 0.1314, 0.1167, 0.9623, 0.1167, 0.9558, 0.1579, 0.9562, 0.1579, 0.9627, 0.9074, 0.3235, 0.9058, 0.2378, 0.9472, 0.2374, 0.9487, 0.3234, 0.7855, 0.7275, 0.7859, 0.7227, 0.8595, 0.7227, 0.8588, 0.7275, 0.7647, 0.3309, 0.7159, 0.3347, 0.716, 0.2602, 0.7643, 0.2527, 0.4402, 0.1581, 0.4016, 0.1583, 0.4015, 0.1512, 0.4401, 0.1511, 0.3315, 0.5647, 0.3305, 0.5237, 0.4164, 0.5206, 0.4167, 0.5617, 0.1667, 0.9735, 0.1667, 0.9665, 0.1777, 0.9711, 0.1777, 0.9781, 0.867, 0.7776, 0.8599, 0.7776, 0.8645, 0.768, 0.8716, 0.768, 0.7031, 0.1569, 0.6829, 0.157, 0.6827, 0.15, 0.7034, 0.1499, 0.5308, 0.7848, 0.5311, 0.7634, 0.5883, 0.7634, 0.5877, 0.7847, 0.448, 0.1581, 0.4402, 0.1581, 0.4401, 0.1511, 0.4478, 0.151, 0.3317, 0.573, 0.3315, 0.5647, 0.4167, 0.5617, 0.4168, 0.5699, 0.8716, 0.768, 0.8645, 0.768, 0.8599, 0.7275, 0.867, 0.7275, 0.1777, 0.9781, 0.1777, 0.9711, 0.2168, 0.9665, 0.2168, 0.9735, 0.7159, 0.3347, 0.7092, 0.3352, 0.7093, 0.2613, 0.716, 0.2602, 0.3305, 0.5237, 0.3303, 0.516, 0.4163, 0.5129, 0.4164, 0.5206, 0.9487, 0.3234, 0.9472, 0.2374, 0.956, 0.2373, 0.9575, 0.3233, 0.8549, 0.5773, 0.7855, 0.5773, 0.7878, 0.5712, 0.8561, 0.5711, 0.8574, 0.3238, 0.8559, 0.2383, 0.9058, 0.2378, 0.9074, 0.3235, 0.5215, 0.5179, 0.5212, 0.5119, 0.5689, 0.5153, 0.5694, 0.5212, 0.9775, 0.1314, 0.9763, 0.08275, 0.9833, 0.08469, 0.9845, 0.1324, 0.5311, 0.7634, 0.5312, 0.757, 0.5885, 0.757, 0.5883, 0.7634, 0.7859, 0.7227, 0.7885, 0.6874, 0.8647, 0.6874, 0.8595, 0.7227, 0.7771, 0.33, 0.7647, 0.3309, 0.7643, 0.2527, 0.7765, 0.2507, 0.008961, 0.8831, 0.06689, 0.8874, 0.06689, 0.9553, 0.008961, 0.9469, 0.06689, 0.9618, 0.06689, 0.9553, 0.1167, 0.9558, 0.1167, 0.9623, 0.1579, 0.9627, 0.1579, 0.9562, 0.1667, 0.9563, 0.1667, 0.9628, 0.6829, 0.157, 0.6768, 0.157, 0.6766, 0.15, 0.6827, 0.15, 0.5091, 0.03407, 0.04581, 0.03878, 0.04565, 0.01454, 0.509, 0.00987, 0.6939, 0.3217, 0.6939, 0.3163, 0.7017, 0.3151, 0.7017, 0.3203, 0.4016, 0.1583, 0.3944, 0.1583, 0.3943, 0.1513, 0.4015, 0.1512, 0.8466, 0.6336, 0.8405, 0.6337, 0.8383, 0.6232, 0.8443, 0.6232, 0.5123, 0.9981, 0.05218, 0.9963, 0.04581, 0.03878, 0.5091, 0.03407, 0.5312, 0.757, 0.5215, 0.5179, 0.5694, 0.5212, 0.5885, 0.757, 0.4714, 0.7635, 0.4714, 0.757, 0.5312, 0.757, 0.5311, 0.7634, 2.773e-05, 0.5149, 0.005967, 0.5149, 0.007759, 0.7761, 0.001864, 0.7753, 0.709, 0.7226, 0.7091, 0.6874, 0.7885, 0.6874, 0.7859, 0.7227, 0.3332, 0.3101, 0.3273, 0.311, 0.3205, 0.2701, 0.3264, 0.2692, 0.1018, 0.4678, 0.3294, 0.4484, 0.3262, 0.4947, 0.1025, 0.5047, 0.4317, 0.5694, 0.4637, 0.5682, 0.4637, 0.5742, 0.4317, 0.5753, 0.6776, 0.1972, 0.4542, 0.1986, 0.4541, 0.1919, 0.6774, 0.1906, 0.6774, 0.1906, 0.4541, 0.1919, 0.4537, 0.1639, 0.6769, 0.1628, 0.4249, 0.5696, 0.4317, 0.5694, 0.4317, 0.5753, 0.425, 0.5755, 0.6384, 0.7419, 0.6385, 0.5188, 0.6487, 0.5183, 0.6499, 0.7415, 0.4637, 0.5682, 0.4714, 0.5679, 0.4714, 0.5739, 0.4637, 0.5742, 0.001864, 0.7753, 0.007759, 0.7761, 0.007806, 0.783, 0.001913, 0.7821, 0.6499, 0.7415, 0.6487, 0.5183, 0.6883, 0.5166, 0.6881, 0.7398, 0.6769, 0.1628, 0.4537, 0.1639, 0.4536, 0.158, 0.6768, 0.157, 0.5885, 0.757, 0.5694, 0.5212, 0.5738, 0.5212, 0.5938, 0.757, 0.1016, 0.4585, 0.3302, 0.4366, 0.3294, 0.4484, 0.1018, 0.4678, 0.3264, 0.2692, 0.3205, 0.2701, 0.319, 0.2614, 0.325, 0.2605, 0.3359, 0.3598, 0.3299, 0.3608, 0.3273, 0.311, 0.3332, 0.3101, 0.3923, 0.41, 0.3923, 0.3794, 0.3968, 0.3786, 0.3968, 0.4093, 0.1025, 0.5047, 0.3262, 0.4947, 0.3257, 0.501, 0.1026, 0.5097, 0.7778, 0.4127, 0.7652, 0.4127, 0.7647, 0.3309, 0.7771, 0.33, 0.05218, 0.9963, 0.008209, 0.9969, 0.001543, 0.03924, 0.04581, 0.03878, 0.008961, 0.8165, 0.06689, 0.8165, 0.06689, 0.8874, 0.008961, 0.8831, 0.8719, 0.6868, 0.8646, 0.6867, 0.8405, 0.6337, 0.8466, 0.6336, 0.8425, 0.6225, 0.7611, 0.6225, 0.7855, 0.5773, 0.8549, 0.5773, 0.3995, 0.4613, 0.3984, 0.4549, 0.4029, 0.4549, 0.404, 0.4613, 0.05221, 0.3039, 0.05365, 0.3125, 0.00767, 0.3209, 0.006227, 0.3122, 0.747, 0.6225, 0.7163, 0.6226, 0.7473, 0.5773, 0.7734, 0.5773, 0.9137, 0.6873, 0.9068, 0.6874, 0.8761, 0.6333, 0.8819, 0.6333, 0.7534, 0.6225, 0.747, 0.6225, 0.7734, 0.5773, 0.7789, 0.5773, 0.9068, 0.6874, 0.878, 0.6868, 0.8517, 0.6336, 0.8761, 0.6333, 0.878, 0.6868, 0.8719, 0.6868, 0.8466, 0.6336, 0.8517, 0.6336, 0.7611, 0.6225, 0.7534, 0.6225, 0.7789, 0.5773, 0.7855, 0.5773, 0.084, 0.2988, 0.07758, 0.2998, 0.07688, 0.2955, 0.0833, 0.2945, 0.00594, 0.511, 0.2406, 0.5131, 0.2406, 0.5175, 0.005967, 0.5149, 0.05365, 0.3125, 0.06044, 0.3535, 0.01068, 0.362, 0.00767, 0.3209, 0.3935, 0.4247, 0.3923, 0.4175, 0.3967, 0.4175, 0.3979, 0.4247, 0.06044, 0.3535, 0.06589, 0.4031, 0.01389, 0.4117, 0.01068, 0.362, 0.07071, 0.4614, 0.07103, 0.4705, 0.01625, 0.4792, 0.01593, 0.4701, 0.7163, 0.6226, 0.709, 0.6226, 0.7411, 0.5773, 0.7473, 0.5773, 0.7885, 0.6868, 0.709, 0.6874, 0.7092, 0.635, 0.7762, 0.6343, 0.06589, 0.4031, 0.07071, 0.4614, 0.01593, 0.4701, 0.01389, 0.4117, 0.3923, 0.3794, 0.3923, 0.3729, 0.3968, 0.3722, 0.3968, 0.3786, 0.09768, 0.398, 0.3299, 0.3608, 0.3302, 0.4366, 0.1016, 0.4585, 6.074e-08, 0.8825, 0.008961, 0.8831, 0.008961, 0.9469, 1.221e-07, 0.9456, 0.8574, 0.3238, 0.7771, 0.33, 0.7765, 0.2507, 0.8559, 0.2383, 0.344, 0.3585, 0.3846, 0.3521, 0.3834, 0.4315, 0.3439, 0.4353, 0.8557, 0.2233, 0.7764, 0.2369, 0.7762, 0.2068, 0.8552, 0.1908, 1.309e-07, 0.9566, 0.008961, 0.9581, 0.008961, 0.9822, 1.626e-07, 0.9805, 0.8558, 0.2301, 0.7765, 0.2432, 0.7764, 0.2369, 0.8557, 0.2233, 1.303e-07, 0.9516, 0.008961, 0.953, 0.008961, 0.9581, 1.309e-07, 0.9566, 0.06997, 0.4024, 0.09126, 0.3991, 0.09539, 0.4591, 0.07468, 0.461, 0.3359, 0.3598, 0.344, 0.3585, 0.3439, 0.4353, 0.336, 0.436, 0.8559, 0.2383, 0.7765, 0.2507, 0.7765, 0.2432, 0.8558, 0.2301, 1.221e-07, 0.9456, 0.008961, 0.9469, 0.008961, 0.953, 1.303e-07, 0.9516, 0.7091, 0.008095, 0.709, 5.365e-08, 0.713, 0.001164, 0.7131, 0.009206, 1.626e-07, 0.9805, 0.008961, 0.9822, 0.008961, 0.9879, 1.554e-07, 0.9862, 0.8552, 0.1908, 0.7762, 0.2068, 0.7761, 0.1997, 0.855, 0.1831, 0.3846, 0.3521, 0.3923, 0.3509, 0.3908, 0.4308, 0.3834, 0.4315, 0.3299, 0.3608, 0.3359, 0.3598, 0.336, 0.436, 0.3302, 0.4366, 0.09126, 0.3991, 0.09768, 0.398, 0.1016, 0.4585, 0.09539, 0.4591, 0.01389, 0.4117, 0.01593, 0.4701, 0.006014, 0.4711, 0.004077, 0.4127, 0.06589, 0.4031, 0.06997, 0.4024, 0.07468, 0.461, 0.07071, 0.4614, 0.5307, 0.7888, 0.5308, 0.7848, 0.5877, 0.7847, 0.5875, 0.7888, 0.707, 0.1568, 0.7031, 0.1569, 0.7034, 0.1499, 0.7073, 0.1498, 0.07688, 0.2955, 0.05558, 0.2988, 0.00887, 0.007675, 0.0303, 0.007589, 0.05629, 0.3032, 0.05221, 0.3039, 0.0515, 0.2994, 0.05558, 0.2988, 0.08582, 0.3494, 0.06453, 0.3528, 0.05773, 0.3119, 0.07902, 0.3085, 0.3923, 0.2839, 0.3923, 0.1989, 0.3968, 0.1989, 0.3968, 0.2835, 0.07103, 0.4705, 0.07498, 0.4701, 0.07616, 0.5058, 0.07227, 0.506, 0.5993, 0.7888, 0.5994, 0.7847, 0.6301, 0.7847, 0.6299, 0.7888, 0.7078, 0.1971, 0.7039, 0.1971, 0.7038, 0.1905, 0.7077, 0.1904, 0.7077, 0.1904, 0.7038, 0.1905, 0.7032, 0.1627, 0.7071, 0.1627, 0.5928, 0.7888, 0.5929, 0.7847, 0.5994, 0.7847, 0.5993, 0.7888, 0.3923, 0.3729, 0.3923, 0.3652, 0.3968, 0.3645, 0.3968, 0.3722, 0.6299, 0.7888, 0.6301, 0.7847, 0.6374, 0.7847, 0.6372, 0.7888, 0.07227, 0.506, 0.07616, 0.5058, 0.07632, 0.5108, 0.07244, 0.5109, 0.7104, 0.09329, 0.7091, 0.008095, 0.7131, 0.009206, 0.7144, 0.09385, 0.7079, 0.07654, 0.7045, 0.07655, 0.7052, 1.683e-05, 0.7081, 1.683e-05, 1.598e-09, 0.5109, 0.00594, 0.511, 0.005967, 0.5149, 2.773e-05, 0.5149, 0.07071, 0.4614, 0.07468, 0.461, 0.07498, 0.4701, 0.07103, 0.4705, 0.7071, 0.1627, 0.7032, 0.1627, 0.7031, 0.1569, 0.707, 0.1568, 0.5875, 0.7888, 0.5877, 0.7847, 0.5929, 0.7847, 0.5928, 0.7888, 0.0303, 0.007589, 0.00887, 0.007675, 0.007639, 4.12e-09, 0.02907, -2.707e-09, 0.09126, 0.3991, 0.06997, 0.4024, 0.06453, 0.3528, 0.08582, 0.3494, 0.07902, 0.3085, 0.05773, 0.3119, 0.05629, 0.3032, 0.07758, 0.2998, 0.7157, 0.1822, 0.7144, 0.09385, 0.9775, 0.1314, 0.9789, 0.1822, 0.3968, 0.3645, 0.3968, 0.2835, 0.6939, 0.2589, 0.6939, 0.3163, 0.1167, 0.9558, 0.1167, 0.8878, 0.1579, 0.8879, 0.1579, 0.9562, 0.4401, 0.1511, 0.4015, 0.1512, 0.4005, 0.07729, 0.439, 0.07721, 0.1667, 0.9665, 0.1667, 0.8931, 0.1741, 0.8955, 0.1777, 0.9711, 0.8599, 0.7776, 0.7861, 0.7776, 0.7884, 0.768, 0.8645, 0.768, 0.7034, 0.1499, 0.6827, 0.15, 0.6809, 0.07659, 0.7045, 0.07655, 0.4478, 0.151, 0.4401, 0.1511, 0.439, 0.07721, 0.4468, 0.07719, 0.8645, 0.768, 0.7884, 0.768, 0.7861, 0.7275, 0.8599, 0.7275, 0.1777, 0.9711, 0.1741, 0.8955, 0.2168, 0.8932, 0.2168, 0.9665, 0.06689, 0.9553, 0.06689, 0.8874, 0.1167, 0.8878, 0.1167, 0.9558, 0.1579, 0.9562, 0.1579, 0.8879, 0.1667, 0.888, 0.1667, 0.9563, 0.6827, 0.15, 0.6766, 0.15, 0.6749, 0.07661, 0.6809, 0.07659, 0.6939, 0.3163, 0.6939, 0.2589, 0.7017, 0.2583, 0.7017, 0.3151, 0.4015, 0.1512, 0.3943, 0.1513, 0.3933, 0.07731, 0.4005, 0.07729, 0.8405, 0.6337, 0.7762, 0.6343, 0.7751, 0.6229, 0.8383, 0.6232])
me_cube.materials.append(mat_plastic)
me_cube.materials.append(mat_screen)
me_cube.materials.append(None)
me_cube.use_mirror_vertex_groups = False
me_cube.update()

# ---- objects
ob_cube = bpy.data.objects.new('Cube', me_cube)
ob_side = bpy.data.objects.new('side', None)
ob_front = bpy.data.objects.new('front', None)

# ---- transforms, parenting, visibility, modifiers, constraints
ob_cube.location = (0.0, 0.0, 0.0)
ob_cube.lock_rotations_4d = False
ob_cube.lock_scale = (True, True, True)
ob_cube.empty_display_type = 'ARROWS'
ob_cube.lineart.crease_threshold = 0.0
_m = ob_cube.modifiers.new('Mirror', 'MIRROR')
_m.use_axis = (False, True, False)
ob_side.location = (0.0, 0.0, 0.0)
ob_side.rotation_euler = (1.571, -0.0, 0.0)
ob_side.scale = (1.031, 1.031, 1.031)
ob_side.empty_display_type = 'IMAGE'
ob_side.empty_display_size = 5.0
ob_front.location = (0.0, 0.0, 0.0)
ob_front.rotation_euler = (1.571, 0.0, -1.571)
ob_front.empty_display_type = 'IMAGE'
ob_front.empty_display_size = 5.0
ob_front.empty_image_depth = 'BACK'
ob_front.empty_image_side = 'FRONT'

# ---- collection membership
col_collection.objects.link(ob_cube)
col_collection.objects.link(ob_side)
col_collection.objects.link(ob_front)

# ---- scene / render settings (as saved in the file)
scene.frame_start = 1; scene.frame_end = 250; scene.frame_set(0)
scene.render.engine = 'BLENDER_EEVEE_NEXT'
scene.cycles.sampling_pattern = 'TABULATED_SOBOL'
scene.view_settings.view_transform = 'Filmic'
bpy.context.view_layer.update()

# ---- added for rendering (the .blend has no active camera and no usable light): camera, sun
cam_auto = bpy.data.cameras.new('AutoCamera')
cam_auto.lens = 50.0
cam_auto.sensor_width = 36.0
cam_auto.clip_end = 1000.0
ob_auto_camera = bpy.data.objects.new('AutoCamera', cam_auto)
scene.collection.objects.link(ob_auto_camera)
ob_auto_camera.location = (5.80539, -6.82746, 4.875)
ob_auto_camera.rotation_euler = (1.09748, -7.21219e-08, 0.694738)
scene.camera = ob_auto_camera
light_auto_sun = bpy.data.lights.new('AutoSun', 'SUN')
light_auto_sun.energy = 3.0
light_auto_sun.angle = 0.0523599
ob_auto_sun = bpy.data.objects.new('AutoSun', light_auto_sun)
scene.collection.objects.link(ob_auto_sun)
ob_auto_sun.rotation_euler = (0.872665, 0.174533, 0.523599)
bpy.context.view_layer.update()
